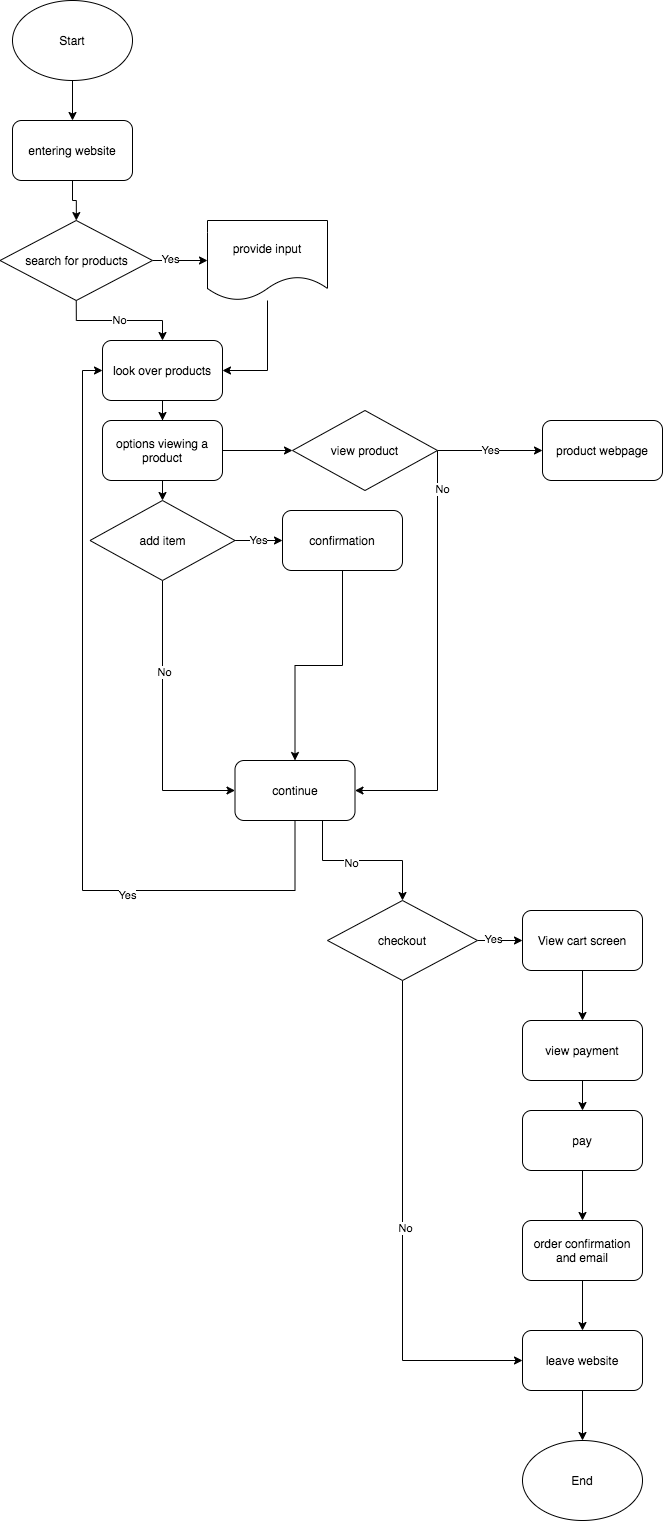

The diagram above was exported from draw.io. Its source (the exported page's mxGraphModel, read from the mxfile embedded in the PNG):
<mxGraphModel dx="1897" dy="2483" grid="1" gridSize="10" guides="1" tooltips="1" connect="1" arrows="1" fold="1" page="1" pageScale="1" pageWidth="850" pageHeight="1100" math="0" shadow="0">
  <root>
    <mxCell id="0" />
    <mxCell id="1" parent="0" />
    <mxCell id="13" style="edgeStyle=orthogonalEdgeStyle;rounded=0;orthogonalLoop=1;jettySize=auto;html=1;exitX=0.5;exitY=1;exitDx=0;exitDy=0;" edge="1" parent="1" source="2" target="6">
      <mxGeometry relative="1" as="geometry" />
    </mxCell>
    <mxCell id="2" value="entering website" style="rounded=1;whiteSpace=wrap;html=1;" vertex="1" parent="1">
      <mxGeometry x="110" y="40" width="120" height="60" as="geometry" />
    </mxCell>
    <mxCell id="12" style="edgeStyle=orthogonalEdgeStyle;rounded=0;orthogonalLoop=1;jettySize=auto;html=1;exitX=0.5;exitY=1;exitDx=0;exitDy=0;" edge="1" parent="1" source="3" target="2">
      <mxGeometry relative="1" as="geometry" />
    </mxCell>
    <mxCell id="3" value="Start" style="ellipse;whiteSpace=wrap;html=1;" vertex="1" parent="1">
      <mxGeometry x="110" y="-80" width="120" height="80" as="geometry" />
    </mxCell>
    <mxCell id="4" value="End" style="ellipse;whiteSpace=wrap;html=1;" vertex="1" parent="1">
      <mxGeometry x="620" y="1360" width="120" height="80" as="geometry" />
    </mxCell>
    <mxCell id="19" style="edgeStyle=orthogonalEdgeStyle;rounded=0;orthogonalLoop=1;jettySize=auto;html=1;entryX=0.5;entryY=0;entryDx=0;entryDy=0;" edge="1" parent="1" source="5" target="18">
      <mxGeometry relative="1" as="geometry" />
    </mxCell>
    <mxCell id="5" value="look over products" style="rounded=1;whiteSpace=wrap;html=1;" vertex="1" parent="1">
      <mxGeometry x="200" y="260" width="120" height="60" as="geometry" />
    </mxCell>
    <mxCell id="14" style="edgeStyle=orthogonalEdgeStyle;rounded=0;orthogonalLoop=1;jettySize=auto;html=1;entryX=0;entryY=0.5;entryDx=0;entryDy=0;" edge="1" parent="1" source="6" target="11">
      <mxGeometry relative="1" as="geometry" />
    </mxCell>
    <mxCell id="16" value="Yes" style="edgeLabel;html=1;align=center;verticalAlign=middle;resizable=0;points=[];" vertex="1" connectable="0" parent="14">
      <mxGeometry x="-0.4182" y="2" relative="1" as="geometry">
        <mxPoint as="offset" />
      </mxGeometry>
    </mxCell>
    <mxCell id="15" value="No" style="edgeStyle=orthogonalEdgeStyle;rounded=0;orthogonalLoop=1;jettySize=auto;html=1;exitX=0.5;exitY=1;exitDx=0;exitDy=0;entryX=0.5;entryY=0;entryDx=0;entryDy=0;" edge="1" parent="1" source="6" target="5">
      <mxGeometry relative="1" as="geometry" />
    </mxCell>
    <mxCell id="6" value="search for products" style="rhombus;whiteSpace=wrap;html=1;" vertex="1" parent="1">
      <mxGeometry x="97.5" y="140" width="152.5" height="80" as="geometry" />
    </mxCell>
    <mxCell id="26" value="Yes" style="edgeStyle=orthogonalEdgeStyle;rounded=0;orthogonalLoop=1;jettySize=auto;html=1;exitX=1;exitY=0.5;exitDx=0;exitDy=0;entryX=0;entryY=0.5;entryDx=0;entryDy=0;" edge="1" parent="1" source="8" target="24">
      <mxGeometry relative="1" as="geometry">
        <Array as="points">
          <mxPoint x="360" y="460" />
          <mxPoint x="360" y="460" />
        </Array>
      </mxGeometry>
    </mxCell>
    <mxCell id="27" style="edgeStyle=orthogonalEdgeStyle;rounded=0;orthogonalLoop=1;jettySize=auto;html=1;entryX=0;entryY=0.5;entryDx=0;entryDy=0;" edge="1" parent="1" source="8" target="10">
      <mxGeometry relative="1" as="geometry" />
    </mxCell>
    <mxCell id="29" value="No" style="edgeLabel;html=1;align=center;verticalAlign=middle;resizable=0;points=[];" vertex="1" connectable="0" parent="27">
      <mxGeometry x="-0.35" y="1" relative="1" as="geometry">
        <mxPoint as="offset" />
      </mxGeometry>
    </mxCell>
    <mxCell id="8" value="add item&lt;span style=&quot;color: rgba(0 , 0 , 0 , 0) ; font-family: monospace ; font-size: 0px&quot;&gt;%3CmxGraphModel%3E%3Croot%3E%3CmxCell%20id%3D%220%22%2F%3E%3CmxCell%20id%3D%221%22%20parent%3D%220%22%2F%3E%3CmxCell%20id%3D%222%22%20value%3D%22search%20for%20products%22%20style%3D%22rhombus%3BwhiteSpace%3Dwrap%3Bhtml%3D1%3B%22%20vertex%3D%221%22%20parent%3D%221%22%3E%3CmxGeometry%20x%3D%22425%22%20y%3D%22310%22%20width%3D%22145%22%20height%3D%2280%22%20as%3D%22geometry%22%2F%3E%3C%2FmxCell%3E%3C%2Froot%3E%3C%2FmxGraphModel%3E&lt;/span&gt;" style="rhombus;whiteSpace=wrap;html=1;" vertex="1" parent="1">
      <mxGeometry x="187.5" y="420" width="145" height="80" as="geometry" />
    </mxCell>
    <mxCell id="22" value="Yes" style="edgeStyle=orthogonalEdgeStyle;rounded=0;orthogonalLoop=1;jettySize=auto;html=1;entryX=0;entryY=0.5;entryDx=0;entryDy=0;" edge="1" parent="1" source="9" target="21">
      <mxGeometry relative="1" as="geometry" />
    </mxCell>
    <mxCell id="37" style="edgeStyle=orthogonalEdgeStyle;rounded=0;orthogonalLoop=1;jettySize=auto;html=1;entryX=1;entryY=0.5;entryDx=0;entryDy=0;" edge="1" parent="1" source="9" target="10">
      <mxGeometry relative="1" as="geometry">
        <Array as="points">
          <mxPoint x="535" y="710" />
        </Array>
      </mxGeometry>
    </mxCell>
    <mxCell id="38" value="No" style="edgeLabel;html=1;align=center;verticalAlign=middle;resizable=0;points=[];" vertex="1" connectable="0" parent="37">
      <mxGeometry x="-0.8163" y="4" relative="1" as="geometry">
        <mxPoint as="offset" />
      </mxGeometry>
    </mxCell>
    <mxCell id="9" value="view product" style="rhombus;whiteSpace=wrap;html=1;" vertex="1" parent="1">
      <mxGeometry x="390" y="330" width="145" height="80" as="geometry" />
    </mxCell>
    <mxCell id="39" style="edgeStyle=orthogonalEdgeStyle;rounded=0;orthogonalLoop=1;jettySize=auto;html=1;entryX=0;entryY=0.5;entryDx=0;entryDy=0;" edge="1" parent="1" source="10" target="5">
      <mxGeometry relative="1" as="geometry">
        <Array as="points">
          <mxPoint x="393" y="810" />
          <mxPoint x="180" y="810" />
          <mxPoint x="180" y="290" />
        </Array>
      </mxGeometry>
    </mxCell>
    <mxCell id="40" value="Yes" style="edgeLabel;html=1;align=center;verticalAlign=middle;resizable=0;points=[];" vertex="1" connectable="0" parent="39">
      <mxGeometry x="-0.4201" y="4" relative="1" as="geometry">
        <mxPoint as="offset" />
      </mxGeometry>
    </mxCell>
    <mxCell id="42" style="edgeStyle=orthogonalEdgeStyle;rounded=0;orthogonalLoop=1;jettySize=auto;html=1;entryX=0.5;entryY=0;entryDx=0;entryDy=0;" edge="1" parent="1" source="10" target="41">
      <mxGeometry relative="1" as="geometry">
        <Array as="points">
          <mxPoint x="420" y="780" />
          <mxPoint x="500" y="780" />
        </Array>
      </mxGeometry>
    </mxCell>
    <mxCell id="43" value="No" style="edgeLabel;html=1;align=center;verticalAlign=middle;resizable=0;points=[];" vertex="1" connectable="0" parent="42">
      <mxGeometry x="-0.15" y="-2" relative="1" as="geometry">
        <mxPoint as="offset" />
      </mxGeometry>
    </mxCell>
    <mxCell id="10" value="continue" style="rounded=1;whiteSpace=wrap;html=1;" vertex="1" parent="1">
      <mxGeometry x="332.5" y="680" width="120" height="60" as="geometry" />
    </mxCell>
    <mxCell id="17" style="edgeStyle=orthogonalEdgeStyle;rounded=0;orthogonalLoop=1;jettySize=auto;html=1;entryX=1;entryY=0.5;entryDx=0;entryDy=0;" edge="1" parent="1" source="11" target="5">
      <mxGeometry relative="1" as="geometry" />
    </mxCell>
    <mxCell id="11" value="provide input" style="shape=document;whiteSpace=wrap;html=1;boundedLbl=1;" vertex="1" parent="1">
      <mxGeometry x="305" y="140" width="120" height="80" as="geometry" />
    </mxCell>
    <mxCell id="20" style="edgeStyle=orthogonalEdgeStyle;rounded=0;orthogonalLoop=1;jettySize=auto;html=1;entryX=0;entryY=0.5;entryDx=0;entryDy=0;" edge="1" parent="1" source="18" target="9">
      <mxGeometry relative="1" as="geometry" />
    </mxCell>
    <mxCell id="23" style="edgeStyle=orthogonalEdgeStyle;rounded=0;orthogonalLoop=1;jettySize=auto;html=1;exitX=0.5;exitY=1;exitDx=0;exitDy=0;entryX=0.5;entryY=0;entryDx=0;entryDy=0;" edge="1" parent="1" source="18" target="8">
      <mxGeometry relative="1" as="geometry" />
    </mxCell>
    <mxCell id="18" value="options viewing a product" style="rounded=1;whiteSpace=wrap;html=1;" vertex="1" parent="1">
      <mxGeometry x="200" y="340" width="120" height="60" as="geometry" />
    </mxCell>
    <mxCell id="21" value="product webpage" style="rounded=1;whiteSpace=wrap;html=1;" vertex="1" parent="1">
      <mxGeometry x="640" y="340" width="120" height="60" as="geometry" />
    </mxCell>
    <mxCell id="36" style="edgeStyle=orthogonalEdgeStyle;rounded=0;orthogonalLoop=1;jettySize=auto;html=1;" edge="1" parent="1" source="24" target="10">
      <mxGeometry relative="1" as="geometry" />
    </mxCell>
    <mxCell id="24" value="confirmation" style="rounded=1;whiteSpace=wrap;html=1;" vertex="1" parent="1">
      <mxGeometry x="380" y="430" width="120" height="60" as="geometry" />
    </mxCell>
    <mxCell id="46" style="edgeStyle=orthogonalEdgeStyle;rounded=0;orthogonalLoop=1;jettySize=auto;html=1;exitX=1;exitY=0.5;exitDx=0;exitDy=0;entryX=0;entryY=0.5;entryDx=0;entryDy=0;" edge="1" parent="1" source="41" target="45">
      <mxGeometry relative="1" as="geometry" />
    </mxCell>
    <mxCell id="50" value="Yes" style="edgeLabel;html=1;align=center;verticalAlign=middle;resizable=0;points=[];" vertex="1" connectable="0" parent="46">
      <mxGeometry x="-0.3333" y="2" relative="1" as="geometry">
        <mxPoint as="offset" />
      </mxGeometry>
    </mxCell>
    <mxCell id="55" style="edgeStyle=orthogonalEdgeStyle;rounded=0;orthogonalLoop=1;jettySize=auto;html=1;entryX=0;entryY=0.5;entryDx=0;entryDy=0;" edge="1" parent="1" source="41" target="53">
      <mxGeometry relative="1" as="geometry">
        <Array as="points">
          <mxPoint x="500" y="1280" />
        </Array>
      </mxGeometry>
    </mxCell>
    <mxCell id="56" value="No" style="edgeLabel;html=1;align=center;verticalAlign=middle;resizable=0;points=[];" vertex="1" connectable="0" parent="55">
      <mxGeometry x="-0.012" y="2" relative="1" as="geometry">
        <mxPoint as="offset" />
      </mxGeometry>
    </mxCell>
    <mxCell id="41" value="checkout" style="rhombus;whiteSpace=wrap;html=1;" vertex="1" parent="1">
      <mxGeometry x="425" y="820" width="150" height="80" as="geometry" />
    </mxCell>
    <mxCell id="49" style="edgeStyle=orthogonalEdgeStyle;rounded=0;orthogonalLoop=1;jettySize=auto;html=1;" edge="1" parent="1" source="44" target="48">
      <mxGeometry relative="1" as="geometry" />
    </mxCell>
    <mxCell id="44" value="view payment" style="rounded=1;whiteSpace=wrap;html=1;" vertex="1" parent="1">
      <mxGeometry x="620" y="940" width="120" height="60" as="geometry" />
    </mxCell>
    <mxCell id="47" style="edgeStyle=orthogonalEdgeStyle;rounded=0;orthogonalLoop=1;jettySize=auto;html=1;entryX=0.5;entryY=0;entryDx=0;entryDy=0;" edge="1" parent="1" source="45" target="44">
      <mxGeometry relative="1" as="geometry" />
    </mxCell>
    <mxCell id="45" value="View cart screen" style="rounded=1;whiteSpace=wrap;html=1;" vertex="1" parent="1">
      <mxGeometry x="620" y="830" width="120" height="60" as="geometry" />
    </mxCell>
    <mxCell id="52" style="edgeStyle=orthogonalEdgeStyle;rounded=0;orthogonalLoop=1;jettySize=auto;html=1;entryX=0.5;entryY=0;entryDx=0;entryDy=0;" edge="1" parent="1" source="48" target="51">
      <mxGeometry relative="1" as="geometry" />
    </mxCell>
    <mxCell id="48" value="pay" style="rounded=1;whiteSpace=wrap;html=1;" vertex="1" parent="1">
      <mxGeometry x="620" y="1030" width="120" height="60" as="geometry" />
    </mxCell>
    <mxCell id="54" style="edgeStyle=orthogonalEdgeStyle;rounded=0;orthogonalLoop=1;jettySize=auto;html=1;entryX=0.5;entryY=0;entryDx=0;entryDy=0;" edge="1" parent="1" source="51" target="53">
      <mxGeometry relative="1" as="geometry" />
    </mxCell>
    <mxCell id="51" value="order confirmation and email" style="rounded=1;whiteSpace=wrap;html=1;" vertex="1" parent="1">
      <mxGeometry x="620" y="1140" width="120" height="60" as="geometry" />
    </mxCell>
    <mxCell id="57" style="edgeStyle=orthogonalEdgeStyle;rounded=0;orthogonalLoop=1;jettySize=auto;html=1;entryX=0.5;entryY=0;entryDx=0;entryDy=0;" edge="1" parent="1" source="53" target="4">
      <mxGeometry relative="1" as="geometry" />
    </mxCell>
    <mxCell id="53" value="leave website" style="rounded=1;whiteSpace=wrap;html=1;" vertex="1" parent="1">
      <mxGeometry x="620" y="1250" width="120" height="60" as="geometry" />
    </mxCell>
  </root>
</mxGraphModel>